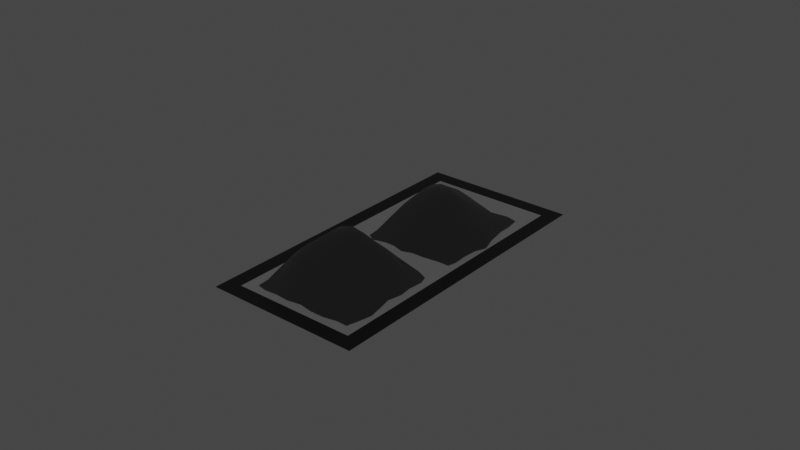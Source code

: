 # Source: ugol_1x2.blend  (saved by Blender 2.93.20; exported with 4.5.12 LTS)
import bpy
from mathutils import Matrix  # noqa: F401  (used for matrix-valued properties, if any)

bpy.ops.wm.read_factory_settings(use_empty=True)
scene = bpy.context.scene
scene.name = 'Scene'

# ---- collections
col_collection = bpy.data.collections.new('Collection'); scene.collection.children.link(col_collection)

# ---- materials (node trees are filled in below, after node groups)
mat_003 = bpy.data.materials.new('Дорога.003')
mat_003.use_transparent_shadow = False
mat_material_004 = bpy.data.materials.new('Material.004')
mat_material_004.alpha_threshold = 0.0
mat_material_004.use_transparent_shadow = False
mat_material_004.line_color = (0.0, 0.0, 0.0, 1.0)
mat_003_1 = bpy.data.materials.new('Черный.003')
mat_003_1.use_transparent_shadow = False

# ---- material node trees
mat_003.use_nodes = True; mat_003.node_tree.nodes.clear()
_N = mat_003.node_tree.nodes; _L = mat_003.node_tree.links
n0 = _N.new('ShaderNodeBsdfPrincipled'); n0.name = 'Principled BSDF'; n0.location = (10, 300)
n0.distribution = 'GGX'
n0.subsurface_method = 'BURLEY'
n0.inputs[0].default_value = (0.0, 0.0, 0.0, 1.0)
n0.inputs[3].default_value = 1.45
n0.inputs[27].default_value = (0.0, 0.0, 0.0, 1.0)
n0.inputs[28].default_value = 1.0
n1 = _N.new('ShaderNodeOutputMaterial'); n1.name = 'Material Output'; n1.location = (300, 300)
_L.new(n0.outputs[0], n1.inputs[0])
n1.is_active_output = True
mat_material_004.use_nodes = True; mat_material_004.node_tree.nodes.clear()
_N = mat_material_004.node_tree.nodes; _L = mat_material_004.node_tree.links
n0 = _N.new('ShaderNodeOutputMaterial'); n0.name = 'Material Output'; n0.location = (300, 300)
n1 = _N.new('ShaderNodeBsdfPrincipled'); n1.name = 'Principled BSDF'; n1.location = (10, 300)
n1.distribution = 'GGX'
n1.subsurface_method = 'BURLEY'
n1.inputs[0].default_value = (0.09084, 0.09084, 0.09084, 1.0)
n1.inputs[2].default_value = 0.4
n1.inputs[3].default_value = 1.45
n1.inputs[27].default_value = (0.0, 0.0, 0.0, 1.0)
n1.inputs[28].default_value = 1.0
_L.new(n1.outputs[0], n0.inputs[0])
n0.is_active_output = True
mat_003_1.use_nodes = True; mat_003_1.node_tree.nodes.clear()
_N = mat_003_1.node_tree.nodes; _L = mat_003_1.node_tree.links
n0 = _N.new('ShaderNodeBsdfPrincipled'); n0.name = 'Principled BSDF'; n0.location = (10, 300)
n0.distribution = 'GGX'
n0.subsurface_method = 'BURLEY'
n0.inputs[0].default_value = (0.0, 0.0, 0.0, 1.0)
n0.inputs[2].default_value = 1.0
n0.inputs[3].default_value = 1.45
n0.inputs[27].default_value = (0.0, 0.0, 0.0, 1.0)
n0.inputs[28].default_value = 1.0
n1 = _N.new('ShaderNodeOutputMaterial'); n1.name = 'Material Output'; n1.location = (300, 300)
_L.new(n0.outputs[0], n1.inputs[0])
n1.is_active_output = True

# ---- world
world_world = bpy.data.worlds.new('World'); scene.world = world_world
world_world.use_nodes = True; world_world.node_tree.nodes.clear()
_N = world_world.node_tree.nodes; _L = world_world.node_tree.links
n0 = _N.new('ShaderNodeOutputWorld'); n0.name = 'World Output'; n0.location = (300, 300)
n1 = _N.new('ShaderNodeBackground'); n1.name = 'Background'; n1.location = (10, 300)
n1.inputs[0].default_value = (0.05088, 0.05088, 0.05088, 1.0)
_L.new(n1.outputs[0], n0.inputs[0])
n0.is_active_output = True
world_world.color = (0.05088, 0.05088, 0.05088)
world_world.use_sun_shadow = False
world_world.sun_shadow_jitter_overblur = 0.0

# ---- meshes
me_plane_006 = bpy.data.meshes.new('Plane.006')
me_plane_006.from_pydata([(-0.025, -0.025, 0.0), (0.025, -0.025, 0.0), (-0.025, 0.075, 0.0), (0.025, 0.075, 0.0), (-0.025, 0.07, 0.0), (0.025, 0.07, 0.0), (0.02, -0.025, 0.0), (0.02, 0.075, 0.0), (0.02, 0.07, 0.0), (-0.02, 0.075, 0.0), (-0.02, 0.07, 0.0), (-0.02, -0.025, 0.0), (-0.025, -0.02, 0.0), (0.025, -0.02, 0.0), (0.02, -0.02, 0.0), (-0.02, -0.02, 0.0), (0.01667, 0.01597, 0.000153), (-0.01698, 0.01706, 0.000153), (0.01667, -0.01683, 0.000153), (-0.01621, -0.01691, 0.000153), (3.612e-08, -0.01683, 0.000153), (3.612e-08, 0.0176, 0.000153), (0.01667, 7.218e-09, 0.000153), (-0.01825, 7.218e-09, 0.000153), (3.612e-08, 7.218e-09, 0.01557), (0.008802, -0.0176, 0.000153), (-0.008801, 0.0176, 0.000153), (0.01714, 0.008801, 0.000153), (-0.01646, -0.008801, 0.000153), (-0.008801, -0.01729, 0.000153), (0.008802, 0.0176, 0.000153), (0.01846, -0.008801, 0.000153), (-0.01729, 0.008801, 0.000153), (3.612e-08, 0.008801, 0.01057), (3.612e-08, -0.008801, 0.01057), (-0.008801, 7.218e-09, 0.01057), (0.008802, 7.218e-09, 0.01057), (0.008802, -0.008801, 0.009164), (-0.008801, -0.008801, 0.009164), (-0.008801, 0.008801, 0.009164), (0.008802, 0.008801, 0.009164), (0.0132, -0.01675, 0.000153), (-0.0132, 0.01683, 0.000153), (0.0176, 0.0132, 0.000153), (-0.01646, -0.0132, 0.000153), (-0.004401, -0.0176, 0.000153), (0.004401, 0.01667, 0.000153), (0.0176, -0.004401, 0.000153), (-0.01825, 0.004401, 0.000153), (3.612e-08, 0.0132, 0.006685), (3.612e-08, -0.004401, 0.01335), (-0.0132, 7.218e-09, 0.006685), (0.004401, 7.218e-09, 0.01481), (0.004401, -0.0176, 0.000153), (-0.004401, 0.01683, 0.000153), (0.0176, 0.004401, 0.000153), (-0.0176, -0.004401, 0.000153), (-0.0132, -0.0176, 0.000153), (0.0132, 0.0176, 0.000153), (0.0176, -0.0132, 0.000153), (-0.0176, 0.0132, 0.000153), (3.612e-08, 0.004401, 0.01557), (3.612e-08, -0.0132, 0.006685), (-0.004401, 7.218e-09, 0.01412), (0.0132, 7.218e-09, 0.006685), (0.008802, -0.004401, 0.01057), (0.008802, -0.0132, 0.005363), (0.004401, -0.008801, 0.01057), (0.0132, -0.008801, 0.005363), (-0.008801, -0.004401, 0.01057), (-0.008801, -0.0132, 0.005363), (-0.0132, -0.008801, 0.005363), (-0.004401, -0.008801, 0.01057), (-0.008801, 0.0132, 0.005363), (-0.008801, 0.004401, 0.01057), (-0.0132, 0.008801, 0.005363), (-0.004401, 0.008801, 0.01057), (0.008802, 0.0132, 0.005363), (0.008802, 0.004401, 0.01057), (0.004401, 0.008801, 0.01057), (0.0132, 0.008801, 0.005363), (0.0132, 0.004401, 0.006685), (0.004401, 0.004401, 0.01481), (0.004401, 0.0132, 0.006685), (-0.004401, 0.004401, 0.01412), (-0.0132, 0.004401, 0.006685), (-0.0132, 0.0132, 0.000153), (-0.004401, -0.0132, 0.006685), (-0.0132, -0.0132, 0.000153), (-0.0132, -0.004401, 0.006685), (0.0132, -0.0132, 0.000153), (0.004401, -0.0132, 0.006685), (0.004401, -0.004401, 0.01335), (0.0132, -0.004401, 0.006685), (-0.004401, -0.004401, 0.01335), (-0.004401, 0.0132, 0.006685), (0.0132, 0.0132, 0.000153), (0.01621, 0.06135, 0.0001382), (-0.01214, 0.06009, 0.0001382), (0.0174, 0.02564, 0.0001382), (-0.01237, 0.02554, 0.0001382), (0.001498, 0.02387, 0.0001382), (0.001152, 0.0617, 0.0001382), (0.01955, 0.0413, 0.0001382), (-0.01543, 0.04236, 0.0001382), (0.002372, 0.0401, 0.01348), (0.008144, 0.02502, 0.0001382), (-0.00584, 0.062, 0.0001382), (0.01692, 0.05242, 0.0001382), (-0.01322, 0.03409, 0.0001382), (-0.00584, 0.02502, 0.0001382), (0.008144, 0.061, 0.0001382), (0.01781, 0.03301, 0.0001382), (-0.01318, 0.05208, 0.0001382), (0.002131, 0.04967, 0.008783), (0.001792, 0.03249, 0.009583), (-0.00584, 0.04301, 0.01109), (0.009647, 0.03943, 0.007549), (0.008993, 0.03199, 0.007616), (-0.00584, 0.03402, 0.006849), (-0.00584, 0.052, 0.009615), (0.009353, 0.04912, 0.006767), (0.01404, 0.02569, 0.0001382), (-0.009336, 0.061, 0.0001382), (0.01692, 0.05704, 0.0001382), (-0.01283, 0.02952, 0.0001382), (-0.002344, 0.02502, 0.0001382), (0.004648, 0.06247, 0.0001382), (0.01812, 0.03732, 0.0001382), (-0.01424, 0.047, 0.0001382), (0.001389, 0.05594, 0.006451), (0.002227, 0.03595, 0.01149), (-0.009336, 0.04301, 0.007008), (0.006152, 0.03943, 0.01201), (0.004648, 0.02502, 0.0001382), (-0.002344, 0.061, 0.0001382), (0.01794, 0.04638, 0.0001382), (-0.01486, 0.038, 0.0001382), (-0.009854, 0.02398, 0.0001382), (0.01256, 0.06227, 0.0001382), (0.01806, 0.02845, 0.0001382), (-0.01283, 0.0565, 0.0001382), (0.002372, 0.0446, 0.01348), (0.001152, 0.02952, 0.00575), (-0.001487, 0.04097, 0.01281), (0.01517, 0.03938, 0.004379), (0.009369, 0.0356, 0.008205), (0.008144, 0.02952, 0.005618), (0.005405, 0.03221, 0.009308), (0.01403, 0.03197, 0.00425), (-0.00584, 0.03851, 0.009957), (-0.00584, 0.02952, 0.002852), (-0.009336, 0.03402, 0.005618), (-0.002344, 0.03402, 0.008324), (-0.00584, 0.0565, 0.005618), (-0.00584, 0.04751, 0.01109), (-0.009336, 0.052, 0.005618), (-0.001704, 0.05048, 0.009583), (0.009546, 0.05504, 0.003963), (0.009647, 0.04393, 0.007549), (0.005746, 0.04939, 0.008505), (0.01257, 0.0498, 0.003435), (0.01526, 0.04385, 0.004379), (0.006152, 0.04393, 0.01201), (0.005306, 0.05493, 0.005459), (-0.001487, 0.04546, 0.01281), (-0.009336, 0.04751, 0.007008), (-0.009336, 0.0565, 0.0001382), (-0.002344, 0.02952, 0.004242), (-0.009336, 0.02952, 0.0001382), (-0.009336, 0.03851, 0.007008), (0.01432, 0.02854, 0.0001382), (0.004648, 0.02952, 0.007008), (0.005856, 0.03563, 0.01117), (0.01264, 0.03614, 0.004661), (-0.001608, 0.03676, 0.01043), (-0.002344, 0.0565, 0.007008), (0.01328, 0.05699, 0.0001382)], [], [(8, 5, 3, 7), (14, 13, 5, 8), (15, 14, 8, 10), (10, 8, 7, 9), (4, 10, 9, 2), (12, 15, 10, 4), (0, 11, 15, 12), (11, 6, 14, 15), (6, 1, 13, 14), (96, 43, 16, 58), (95, 49, 21, 54), (94, 50, 24, 63), (93, 47, 22, 64), (92, 65, 36, 52), (91, 66, 37, 67), (90, 59, 31, 68), (89, 69, 35, 51), (88, 70, 38, 71), (87, 62, 34, 72), (86, 73, 26, 42), (85, 74, 39, 75), (84, 61, 33, 76), (83, 77, 30, 46), (82, 78, 40, 79), (81, 55, 27, 80), (78, 81, 80, 40), (36, 64, 81, 78), (64, 22, 55, 81), (61, 82, 79, 33), (24, 52, 82, 61), (52, 36, 78, 82), (49, 83, 46, 21), (33, 79, 83, 49), (79, 40, 77, 83), (74, 84, 76, 39), (35, 63, 84, 74), (63, 24, 61, 84), (48, 85, 75, 32), (23, 51, 85, 48), (51, 35, 74, 85), (60, 86, 42, 17), (32, 75, 86, 60), (75, 39, 73, 86), (70, 87, 72, 38), (29, 45, 87, 70), (45, 20, 62, 87), (44, 88, 71, 28), (19, 57, 88, 44), (57, 29, 70, 88), (56, 89, 51, 23), (28, 71, 89, 56), (71, 38, 69, 89), (66, 90, 68, 37), (25, 41, 90, 66), (41, 18, 59, 90), (62, 91, 67, 34), (20, 53, 91, 62), (53, 25, 66, 91), (50, 92, 52, 24), (34, 67, 92, 50), (67, 37, 65, 92), (65, 93, 64, 36), (37, 68, 93, 65), (68, 31, 47, 93), (69, 94, 63, 35), (38, 72, 94, 69), (72, 34, 50, 94), (73, 95, 54, 26), (39, 76, 95, 73), (76, 33, 49, 95), (77, 96, 58, 30), (40, 80, 96, 77), (80, 27, 43, 96), (177, 124, 97, 139), (176, 130, 102, 135), (175, 131, 105, 144), (174, 128, 103, 145), (173, 146, 117, 133), (172, 147, 118, 148), (171, 140, 112, 149), (170, 150, 116, 132), (169, 151, 119, 152), (168, 143, 115, 153), (167, 154, 107, 123), (166, 155, 120, 156), (165, 142, 114, 157), (164, 158, 111, 127), (163, 159, 121, 160), (162, 136, 108, 161), (159, 162, 161, 121), (117, 145, 162, 159), (145, 103, 136, 162), (142, 163, 160, 114), (105, 133, 163, 142), (133, 117, 159, 163), (130, 164, 127, 102), (114, 160, 164, 130), (160, 121, 158, 164), (155, 165, 157, 120), (116, 144, 165, 155), (144, 105, 142, 165), (129, 166, 156, 113), (104, 132, 166, 129), (132, 116, 155, 166), (141, 167, 123, 98), (113, 156, 167, 141), (156, 120, 154, 167), (151, 168, 153, 119), (110, 126, 168, 151), (126, 101, 143, 168), (125, 169, 152, 109), (100, 138, 169, 125), (138, 110, 151, 169), (137, 170, 132, 104), (109, 152, 170, 137), (152, 119, 150, 170), (147, 171, 149, 118), (106, 122, 171, 147), (122, 99, 140, 171), (143, 172, 148, 115), (101, 134, 172, 143), (134, 106, 147, 172), (131, 173, 133, 105), (115, 148, 173, 131), (148, 118, 146, 173), (146, 174, 145, 117), (118, 149, 174, 146), (149, 112, 128, 174), (150, 175, 144, 116), (119, 153, 175, 150), (153, 115, 131, 175), (154, 176, 135, 107), (120, 157, 176, 154), (157, 114, 130, 176), (158, 177, 139, 111), (121, 161, 177, 158), (161, 108, 124, 177)])
me_plane_006.polygons.foreach_set('use_smooth', [0, 0, 0, 0, 0, 0, 0, 0, 0, 1, 1, 1, 1, 1, 1, 1, 1, 1, 1, 1, 1, 1, 1, 1, 1, 1, 1, 1, 1, 1, 1, 1, 1, 1, 1, 1, 1, 1, 1, 1, 1, 1, 1, 1, 1, 1, 1, 1, 1, 1, 1, 1, 1, 1, 1, 1, 1, 1, 1, 1, 1, 1, 1, 1, 1, 1, 1, 1, 1, 1, 1, 1, 1, 1, 1, 1, 1, 1, 1, 1, 1, 1, 1, 1, 1, 1, 1, 1, 1, 1, 1, 1, 1, 1, 1, 1, 1, 1, 1, 1, 1, 1, 1, 1, 1, 1, 1, 1, 1, 1, 1, 1, 1, 1, 1, 1, 1, 1, 1, 1, 1, 1, 1, 1, 1, 1, 1, 1, 1, 1, 1, 1, 1, 1, 1, 1, 1])
me_plane_006.polygons.foreach_set('material_index', [0, 0, 1, 0, 0, 0, 0, 0, 0, 2, 2, 2, 2, 2, 2, 2, 2, 2, 2, 2, 2, 2, 2, 2, 2, 2, 2, 2, 2, 2, 2, 2, 2, 2, 2, 2, 2, 2, 2, 2, 2, 2, 2, 2, 2, 2, 2, 2, 2, 2, 2, 2, 2, 2, 2, 2, 2, 2, 2, 2, 2, 2, 2, 2, 2, 2, 2, 2, 2, 2, 2, 2, 2, 2, 2, 2, 2, 2, 2, 2, 2, 2, 2, 2, 2, 2, 2, 2, 2, 2, 2, 2, 2, 2, 2, 2, 2, 2, 2, 2, 2, 2, 2, 2, 2, 2, 2, 2, 2, 2, 2, 2, 2, 2, 2, 2, 2, 2, 2, 2, 2, 2, 2, 2, 2, 2, 2, 2, 2, 2, 2, 2, 2, 2, 2, 2, 2])
_uv = me_plane_006.uv_layers.new(name='UVMap')
_uv.uv.foreach_set('vector', [0.0493, 0.0493, 8.671e-08, 0.0493, 9.127e-08, 0.0, 0.0493, -2.794e-09, 0.0493, 0.5176, 4.335e-08, 0.5176, 8.671e-08, 0.0493, 0.0493, 0.0493, 0.4264, 0.5176, 0.0493, 0.5176, 0.0493, 0.0493, 0.4264, 0.0493, 0.4264, 0.0493, 0.0493, 0.0493, 0.0493, -2.794e-09, 0.4264, 1.101e-09, 0.493, 0.0493, 0.4264, 0.0493, 0.4264, 1.101e-09, 0.493, 0.0, 0.493, 0.5176, 0.4264, 0.5176, 0.4264, 0.0493, 0.493, 0.0493, 0.493, 0.9859, 0.4264, 0.9859, 0.4264, 0.5176, 0.493, 0.5176, 0.4264, 0.9859, 0.0493, 0.9859, 0.0493, 0.5176, 0.4264, 0.5176, 0.0493, 0.9859, 0.0, 0.9859, 4.335e-08, 0.5176, 0.0493, 0.5176, 0.875, 0.875, 1.0, 0.875, 1.0, 1.0, 0.875, 1.0, 0.375, 0.875, 0.5, 0.875, 0.5, 1.0, 0.375, 1.0, 0.375, 0.375, 0.5, 0.375, 0.5, 0.5, 0.375, 0.5, 0.875, 0.375, 1.0, 0.375, 1.0, 0.5, 0.875, 0.5, 0.625, 0.375, 0.75, 0.375, 0.75, 0.5, 0.625, 0.5, 0.625, 0.125, 0.75, 0.125, 0.75, 0.25, 0.625, 0.25, 0.875, 0.125, 1.0, 0.125, 1.0, 0.25, 0.875, 0.25, 0.125, 0.375, 0.25, 0.375, 0.25, 0.5, 0.125, 0.5, 0.125, 0.125, 0.25, 0.125, 0.25, 0.25, 0.125, 0.25, 0.375, 0.125, 0.5, 0.125, 0.5, 0.25, 0.375, 0.25, 0.125, 0.875, 0.25, 0.875, 0.25, 1.0, 0.125, 1.0, 0.125, 0.625, 0.25, 0.625, 0.25, 0.75, 0.125, 0.75, 0.375, 0.625, 0.5, 0.625, 0.5, 0.75, 0.375, 0.75, 0.625, 0.875, 0.75, 0.875, 0.75, 1.0, 0.625, 1.0, 0.625, 0.625, 0.75, 0.625, 0.75, 0.75, 0.625, 0.75, 0.875, 0.625, 1.0, 0.625, 1.0, 0.75, 0.875, 0.75, 0.75, 0.625, 0.875, 0.625, 0.875, 0.75, 0.75, 0.75, 0.75, 0.5, 0.875, 0.5, 0.875, 0.625, 0.75, 0.625, 0.875, 0.5, 1.0, 0.5, 1.0, 0.625, 0.875, 0.625, 0.5, 0.625, 0.625, 0.625, 0.625, 0.75, 0.5, 0.75, 0.5, 0.5, 0.625, 0.5, 0.625, 0.625, 0.5, 0.625, 0.625, 0.5, 0.75, 0.5, 0.75, 0.625, 0.625, 0.625, 0.5, 0.875, 0.625, 0.875, 0.625, 1.0, 0.5, 1.0, 0.5, 0.75, 0.625, 0.75, 0.625, 0.875, 0.5, 0.875, 0.625, 0.75, 0.75, 0.75, 0.75, 0.875, 0.625, 0.875, 0.25, 0.625, 0.375, 0.625, 0.375, 0.75, 0.25, 0.75, 0.25, 0.5, 0.375, 0.5, 0.375, 0.625, 0.25, 0.625, 0.375, 0.5, 0.5, 0.5, 0.5, 0.625, 0.375, 0.625, 0.0, 0.625, 0.125, 0.625, 0.125, 0.75, 0.0, 0.75, 0.0, 0.5, 0.125, 0.5, 0.125, 0.625, 0.0, 0.625, 0.125, 0.5, 0.25, 0.5, 0.25, 0.625, 0.125, 0.625, 0.0, 0.875, 0.125, 0.875, 0.125, 1.0, 0.0, 1.0, 0.0, 0.75, 0.125, 0.75, 0.125, 0.875, 0.0, 0.875, 0.125, 0.75, 0.25, 0.75, 0.25, 0.875, 0.125, 0.875, 0.25, 0.125, 0.375, 0.125, 0.375, 0.25, 0.25, 0.25, 0.25, 0.0, 0.375, 0.0, 0.375, 0.125, 0.25, 0.125, 0.375, 0.0, 0.5, 0.0, 0.5, 0.125, 0.375, 0.125, 0.0, 0.125, 0.125, 0.125, 0.125, 0.25, 0.0, 0.25, 0.0, 0.0, 0.125, 0.0, 0.125, 0.125, 0.0, 0.125, 0.125, 0.0, 0.25, 0.0, 0.25, 0.125, 0.125, 0.125, 0.0, 0.375, 0.125, 0.375, 0.125, 0.5, 0.0, 0.5, 0.0, 0.25, 0.125, 0.25, 0.125, 0.375, 0.0, 0.375, 0.125, 0.25, 0.25, 0.25, 0.25, 0.375, 0.125, 0.375, 0.75, 0.125, 0.875, 0.125, 0.875, 0.25, 0.75, 0.25, 0.75, 0.0, 0.875, 0.0, 0.875, 0.125, 0.75, 0.125, 0.875, 0.0, 1.0, 0.0, 1.0, 0.125, 0.875, 0.125, 0.5, 0.125, 0.625, 0.125, 0.625, 0.25, 0.5, 0.25, 0.5, 0.0, 0.625, 0.0, 0.625, 0.125, 0.5, 0.125, 0.625, 0.0, 0.75, 0.0, 0.75, 0.125, 0.625, 0.125, 0.5, 0.375, 0.625, 0.375, 0.625, 0.5, 0.5, 0.5, 0.5, 0.25, 0.625, 0.25, 0.625, 0.375, 0.5, 0.375, 0.625, 0.25, 0.75, 0.25, 0.75, 0.375, 0.625, 0.375, 0.75, 0.375, 0.875, 0.375, 0.875, 0.5, 0.75, 0.5, 0.75, 0.25, 0.875, 0.25, 0.875, 0.375, 0.75, 0.375, 0.875, 0.25, 1.0, 0.25, 1.0, 0.375, 0.875, 0.375, 0.25, 0.375, 0.375, 0.375, 0.375, 0.5, 0.25, 0.5, 0.25, 0.25, 0.375, 0.25, 0.375, 0.375, 0.25, 0.375, 0.375, 0.25, 0.5, 0.25, 0.5, 0.375, 0.375, 0.375, 0.25, 0.875, 0.375, 0.875, 0.375, 1.0, 0.25, 1.0, 0.25, 0.75, 0.375, 0.75, 0.375, 0.875, 0.25, 0.875, 0.375, 0.75, 0.5, 0.75, 0.5, 0.875, 0.375, 0.875, 0.75, 0.875, 0.875, 0.875, 0.875, 1.0, 0.75, 1.0, 0.75, 0.75, 0.875, 0.75, 0.875, 0.875, 0.75, 0.875, 0.875, 0.75, 1.0, 0.75, 1.0, 0.875, 0.875, 0.875, 0.875, 0.875, 1.0, 0.875, 1.0, 1.0, 0.875, 1.0, 0.375, 0.875, 0.5, 0.875, 0.5, 1.0, 0.375, 1.0, 0.375, 0.375, 0.5, 0.375, 0.5, 0.5, 0.375, 0.5, 0.875, 0.375, 1.0, 0.375, 1.0, 0.5, 0.875, 0.5, 0.625, 0.375, 0.75, 0.375, 0.75, 0.5, 0.625, 0.5, 0.625, 0.125, 0.75, 0.125, 0.75, 0.25, 0.625, 0.25, 0.875, 0.125, 1.0, 0.125, 1.0, 0.25, 0.875, 0.25, 0.125, 0.375, 0.25, 0.375, 0.25, 0.5, 0.125, 0.5, 0.125, 0.125, 0.25, 0.125, 0.25, 0.25, 0.125, 0.25, 0.375, 0.125, 0.5, 0.125, 0.5, 0.25, 0.375, 0.25, 0.125, 0.875, 0.25, 0.875, 0.25, 1.0, 0.125, 1.0, 0.125, 0.625, 0.25, 0.625, 0.25, 0.75, 0.125, 0.75, 0.375, 0.625, 0.5, 0.625, 0.5, 0.75, 0.375, 0.75, 0.625, 0.875, 0.75, 0.875, 0.75, 1.0, 0.625, 1.0, 0.625, 0.625, 0.75, 0.625, 0.75, 0.75, 0.625, 0.75, 0.875, 0.625, 1.0, 0.625, 1.0, 0.75, 0.875, 0.75, 0.75, 0.625, 0.875, 0.625, 0.875, 0.75, 0.75, 0.75, 0.75, 0.5, 0.875, 0.5, 0.875, 0.625, 0.75, 0.625, 0.875, 0.5, 1.0, 0.5, 1.0, 0.625, 0.875, 0.625, 0.5, 0.625, 0.625, 0.625, 0.625, 0.75, 0.5, 0.75, 0.5, 0.5, 0.625, 0.5, 0.625, 0.625, 0.5, 0.625, 0.625, 0.5, 0.75, 0.5, 0.75, 0.625, 0.625, 0.625, 0.5, 0.875, 0.625, 0.875, 0.625, 1.0, 0.5, 1.0, 0.5, 0.75, 0.625, 0.75, 0.625, 0.875, 0.5, 0.875, 0.625, 0.75, 0.75, 0.75, 0.75, 0.875, 0.625, 0.875, 0.25, 0.625, 0.375, 0.625, 0.375, 0.75, 0.25, 0.75, 0.25, 0.5, 0.375, 0.5, 0.375, 0.625, 0.25, 0.625, 0.375, 0.5, 0.5, 0.5, 0.5, 0.625, 0.375, 0.625, 0.0, 0.625, 0.125, 0.625, 0.125, 0.75, 0.0, 0.75, 0.0, 0.5, 0.125, 0.5, 0.125, 0.625, 0.0, 0.625, 0.125, 0.5, 0.25, 0.5, 0.25, 0.625, 0.125, 0.625, 0.0, 0.875, 0.125, 0.875, 0.125, 1.0, 0.0, 1.0, 0.0, 0.75, 0.125, 0.75, 0.125, 0.875, 0.0, 0.875, 0.125, 0.75, 0.25, 0.75, 0.25, 0.875, 0.125, 0.875, 0.25, 0.125, 0.375, 0.125, 0.375, 0.25, 0.25, 0.25, 0.25, 0.0, 0.375, 0.0, 0.375, 0.125, 0.25, 0.125, 0.375, 0.0, 0.5, 0.0, 0.5, 0.125, 0.375, 0.125, 0.0, 0.125, 0.125, 0.125, 0.125, 0.25, 0.0, 0.25, 0.0, 0.0, 0.125, 0.0, 0.125, 0.125, 0.0, 0.125, 0.125, 0.0, 0.25, 0.0, 0.25, 0.125, 0.125, 0.125, 0.0, 0.375, 0.125, 0.375, 0.125, 0.5, 0.0, 0.5, 0.0, 0.25, 0.125, 0.25, 0.125, 0.375, 0.0, 0.375, 0.125, 0.25, 0.25, 0.25, 0.25, 0.375, 0.125, 0.375, 0.75, 0.125, 0.875, 0.125, 0.875, 0.25, 0.75, 0.25, 0.75, 0.0, 0.875, 0.0, 0.875, 0.125, 0.75, 0.125, 0.875, 0.0, 1.0, 0.0, 1.0, 0.125, 0.875, 0.125, 0.5, 0.125, 0.625, 0.125, 0.625, 0.25, 0.5, 0.25, 0.5, 0.0, 0.625, 0.0, 0.625, 0.125, 0.5, 0.125, 0.625, 0.0, 0.75, 0.0, 0.75, 0.125, 0.625, 0.125, 0.5, 0.375, 0.625, 0.375, 0.625, 0.5, 0.5, 0.5, 0.5, 0.25, 0.625, 0.25, 0.625, 0.375, 0.5, 0.375, 0.625, 0.25, 0.75, 0.25, 0.75, 0.375, 0.625, 0.375, 0.75, 0.375, 0.875, 0.375, 0.875, 0.5, 0.75, 0.5, 0.75, 0.25, 0.875, 0.25, 0.875, 0.375, 0.75, 0.375, 0.875, 0.25, 1.0, 0.25, 1.0, 0.375, 0.875, 0.375, 0.25, 0.375, 0.375, 0.375, 0.375, 0.5, 0.25, 0.5, 0.25, 0.25, 0.375, 0.25, 0.375, 0.375, 0.25, 0.375, 0.375, 0.25, 0.5, 0.25, 0.5, 0.375, 0.375, 0.375, 0.25, 0.875, 0.375, 0.875, 0.375, 1.0, 0.25, 1.0, 0.25, 0.75, 0.375, 0.75, 0.375, 0.875, 0.25, 0.875, 0.375, 0.75, 0.5, 0.75, 0.5, 0.875, 0.375, 0.875, 0.75, 0.875, 0.875, 0.875, 0.875, 1.0, 0.75, 1.0, 0.75, 0.75, 0.875, 0.75, 0.875, 0.875, 0.75, 0.875, 0.875, 0.75, 1.0, 0.75, 1.0, 0.875, 0.875, 0.875])
me_plane_006.materials.append(mat_003)
me_plane_006.materials.append(mat_material_004)
me_plane_006.materials.append(mat_003_1)
me_plane_006.use_remesh_fix_poles = True
me_plane_006.use_remesh_preserve_attributes = False
me_plane_006.update()
me_plane_006.normals_split_custom_set([tuple(v) for v in zip(*[iter([0.0, 0.0, 1.0, 0.0, 0.0, 1.0, 0.0, 0.0, 1.0, 0.0, 0.0, 1.0, 0.0, 0.0, 1.0, 0.0, 0.0, 1.0, 0.0, 0.0, 1.0, 0.0, 0.0, 1.0, 0.0, 0.0, 1.0, 0.0, 0.0, 1.0, 0.0, 0.0, 1.0, 0.0, 0.0, 1.0, 0.0, 0.0, 1.0, 0.0, 0.0, 1.0, 0.0, 0.0, 1.0, 0.0, 0.0, 1.0, 0.0, 0.0, 1.0, 0.0, 0.0, 1.0, 0.0, 0.0, 1.0, 0.0, 0.0, 1.0, 0.0, 0.0, 1.0, 0.0, 0.0, 1.0, 0.0, 0.0, 1.0, 0.0, 0.0, 1.0, 0.0, 0.0, 1.0, 0.0, 0.0, 1.0, 0.0, 0.0, 1.0, 0.0, 0.0, 1.0, 0.0, 0.0, 1.0, 0.0, 0.0, 1.0, 0.0, 0.0, 1.0, 0.0, 0.0, 1.0, 0.0, 0.0, 1.0, 0.0, 0.0, 1.0, 0.0, 0.0, 1.0, 0.0, 0.0, 1.0, 0.3796, 0.3646, 0.8503, 0.2752, 0.2461, 0.9293, 0.0, 0.0, 1.0, 0.2802, 0.2802, 0.9182, -0.08701, 0.7482, 0.6577, 0.003883, 0.7664, 0.6424, 0.007162, 0.8543, 0.5198, -0.04348, 0.8382, 0.5436, -0.295, -0.3369, 0.8941, -0.01883, -0.4469, 0.8944, -0.0556, -0.1757, 0.9829, -0.4282, -0.1026, 0.8979, 0.7391, -0.0466, 0.672, 0.8132, 0.03102, 0.5812, 0.8566, 0.0, 0.5161, 0.7677, 0.0, 0.6408, 0.2907, -0.3698, 0.8824, 0.5825, -0.1951, 0.7891, 0.6602, -0.03211, 0.7504, 0.403, -0.1382, 0.9047, 0.0655, -0.7433, 0.6657, 0.3567, -0.662, 0.6591, 0.4669, -0.4669, 0.751, 0.1629, -0.5632, 0.8101, 0.369, -0.3927, 0.8424, 0.2511, -0.2998, 0.9204, 0.6221, -0.2696, 0.735, 0.6465, -0.343, 0.6815, -0.7359, -0.1207, 0.6663, -0.5739, -0.1806, 0.7988, -0.6342, -0.01764, 0.7729, -0.7349, -0.01498, 0.678, -0.4029, -0.3688, 0.8376, -0.3566, -0.6628, 0.6585, -0.4669, -0.4669, 0.751, -0.6806, -0.3722, 0.6311, -0.07119, -0.7455, 0.6627, -2.401e-09, -0.765, 0.644, 0.0, -0.6, 0.8, -0.1629, -0.5632, 0.8101, -0.385, 0.3752, 0.8432, -0.3362, 0.6761, 0.6556, -0.2572, 0.684, 0.6826, -0.2651, 0.2651, 0.927, -0.7201, 0.1028, 0.6862, -0.5999, 0.1773, 0.7802, -0.4773, 0.4773, 0.7378, -0.6508, 0.3724, 0.6616, -0.3908, 0.3085, 0.8672, -0.05489, 0.3665, 0.9288, -0.01449, 0.6864, 0.7271, -0.2069, 0.6147, 0.7612, 0.08758, 0.7508, 0.6547, 0.3284, 0.6757, 0.66, 0.2476, 0.6677, 0.702, 0.04306, 0.843, 0.5361, 0.3698, 0.3249, 0.8705, 0.6277, 0.1887, 0.7552, 0.4855, 0.4855, 0.727, 0.2037, 0.6342, 0.7459, 0.7481, 0.07021, 0.6598, 0.836, 0.02165, 0.5483, 0.6636, 0.2872, 0.6908, 0.665, 0.3586, 0.6552, 0.6277, 0.1887, 0.7552, 0.7481, 0.07021, 0.6598, 0.665, 0.3586, 0.6552, 0.4855, 0.4855, 0.727, 0.6602, -0.03211, 0.7504, 0.7677, 0.0, 0.6408, 0.7481, 0.07021, 0.6598, 0.6277, 0.1887, 0.7552, 0.7677, 0.0, 0.6408, 0.8566, 0.0, 0.5161, 0.836, 0.02165, 0.5483, 0.7481, 0.07021, 0.6598, -0.05489, 0.3665, 0.9288, 0.3698, 0.3249, 0.8705, 0.2037, 0.6342, 0.7459, -0.01449, 0.6864, 0.7271, -0.0556, -0.1757, 0.9829, 0.403, -0.1382, 0.9047, 0.3698, 0.3249, 0.8705, -0.05489, 0.3665, 0.9288, 0.403, -0.1382, 0.9047, 0.6602, -0.03211, 0.7504, 0.6277, 0.1887, 0.7552, 0.3698, 0.3249, 0.8705, 0.003883, 0.7664, 0.6424, 0.08758, 0.7508, 0.6547, 0.04306, 0.843, 0.5361, 0.007162, 0.8543, 0.5198, -0.01449, 0.6864, 0.7271, 0.2037, 0.6342, 0.7459, 0.08758, 0.7508, 0.6547, 0.003883, 0.7664, 0.6424, 0.2037, 0.6342, 0.7459, 0.4855, 0.4855, 0.727, 0.3284, 0.6757, 0.66, 0.08758, 0.7508, 0.6547, -0.5999, 0.1773, 0.7802, -0.3908, 0.3085, 0.8672, -0.2069, 0.6147, 0.7612, -0.4773, 0.4773, 0.7378, -0.6342, -0.01764, 0.7729, -0.4282, -0.1026, 0.8979, -0.3908, 0.3085, 0.8672, -0.5999, 0.1773, 0.7802, -0.4282, -0.1026, 0.8979, -0.0556, -0.1757, 0.9829, -0.05489, 0.3665, 0.9288, -0.3908, 0.3085, 0.8672, -0.7874, 0.08424, 0.6106, -0.7201, 0.1028, 0.6862, -0.6508, 0.3724, 0.6616, -0.643, 0.3102, 0.7002, -0.8002, -0.02893, 0.599, -0.7349, -0.01498, 0.678, -0.7201, 0.1028, 0.6862, -0.7874, 0.08424, 0.6106, -0.7349, -0.01498, 0.678, -0.6342, -0.01764, 0.7729, -0.5999, 0.1773, 0.7802, -0.7201, 0.1028, 0.6862, -0.2579, 0.2397, 0.936, -0.385, 0.3752, 0.8432, -0.2651, 0.2651, 0.927, -2.547e-09, 0.0, 1.0, -0.643, 0.3102, 0.7002, -0.6508, 0.3724, 0.6616, -0.385, 0.3752, 0.8432, -0.2579, 0.2397, 0.936, -0.6508, 0.3724, 0.6616, -0.4773, 0.4773, 0.7378, -0.3362, 0.6761, 0.6556, -0.385, 0.3752, 0.8432, -0.3566, -0.6628, 0.6585, -0.07119, -0.7455, 0.6627, -0.1629, -0.5632, 0.8101, -0.4669, -0.4669, 0.751, -0.2855, -0.6585, 0.6963, -0.02242, -0.8312, 0.5555, -0.07119, -0.7455, 0.6627, -0.3566, -0.6628, 0.6585, -0.02242, -0.8312, 0.5555, -4.514e-09, -0.8521, 0.5235, -2.401e-09, -0.765, 0.644, -0.07119, -0.7455, 0.6627, -0.3136, -0.2319, 0.9208, -0.4029, -0.3688, 0.8376, -0.6806, -0.3722, 0.6311, -0.7136, -0.3046, 0.6309, 0.0, 0.0, 1.0, -0.2455, -0.2641, 0.9327, -0.4029, -0.3688, 0.8376, -0.3136, -0.2319, 0.9208, -0.2455, -0.2641, 0.9327, -0.2855, -0.6585, 0.6963, -0.3566, -0.6628, 0.6585, -0.4029, -0.3688, 0.8376, -0.8172, -0.1193, 0.5638, -0.7359, -0.1207, 0.6663, -0.7349, -0.01498, 0.678, -0.8002, -0.02893, 0.599, -0.7136, -0.3046, 0.6309, -0.6806, -0.3722, 0.6311, -0.7359, -0.1207, 0.6663, -0.8172, -0.1193, 0.5638, -0.6806, -0.3722, 0.6311, -0.4669, -0.4669, 0.751, -0.5739, -0.1806, 0.7988, -0.7359, -0.1207, 0.6663, 0.3567, -0.662, 0.6591, 0.369, -0.3927, 0.8424, 0.6465, -0.343, 0.6815, 0.4669, -0.4669, 0.751, 0.2871, -0.6683, 0.6862, 0.2711, -0.2711, 0.9236, 0.369, -0.3927, 0.8424, 0.3567, -0.662, 0.6591, 0.2711, -0.2711, 0.9236, 4.022e-09, 0.0, 1.0, 0.2511, -0.2998, 0.9204, 0.369, -0.3927, 0.8424, -2.401e-09, -0.765, 0.644, 0.0655, -0.7433, 0.6657, 0.1629, -0.5632, 0.8101, 0.0, -0.6, 0.8, -4.514e-09, -0.8521, 0.5235, 0.01011, -0.8261, 0.5634, 0.0655, -0.7433, 0.6657, -2.401e-09, -0.765, 0.644, 0.01011, -0.8261, 0.5634, 0.2871, -0.6683, 0.6862, 0.3567, -0.662, 0.6591, 0.0655, -0.7433, 0.6657, -0.01883, -0.4469, 0.8944, 0.2907, -0.3698, 0.8824, 0.403, -0.1382, 0.9047, -0.0556, -0.1757, 0.9829, 0.0, -0.6, 0.8, 0.1629, -0.5632, 0.8101, 0.2907, -0.3698, 0.8824, -0.01883, -0.4469, 0.8944, 0.1629, -0.5632, 0.8101, 0.4669, -0.4669, 0.751, 0.5825, -0.1951, 0.7891, 0.2907, -0.3698, 0.8824, 0.5825, -0.1951, 0.7891, 0.7391, -0.0466, 0.672, 0.7677, 0.0, 0.6408, 0.6602, -0.03211, 0.7504, 0.4669, -0.4669, 0.751, 0.6465, -0.343, 0.6815, 0.7391, -0.0466, 0.672, 0.5825, -0.1951, 0.7891, 0.6465, -0.343, 0.6815, 0.6221, -0.2696, 0.735, 0.8132, 0.03102, 0.5812, 0.7391, -0.0466, 0.672, -0.5739, -0.1806, 0.7988, -0.295, -0.3369, 0.8941, -0.4282, -0.1026, 0.8979, -0.6342, -0.01764, 0.7729, -0.4669, -0.4669, 0.751, -0.1629, -0.5632, 0.8101, -0.295, -0.3369, 0.8941, -0.5739, -0.1806, 0.7988, -0.1629, -0.5632, 0.8101, 0.0, -0.6, 0.8, -0.01883, -0.4469, 0.8944, -0.295, -0.3369, 0.8941, -0.3362, 0.6761, 0.6556, -0.08701, 0.7482, 0.6577, -0.04348, 0.8382, 0.5436, -0.2572, 0.684, 0.6826, -0.4773, 0.4773, 0.7378, -0.2069, 0.6147, 0.7612, -0.08701, 0.7482, 0.6577, -0.3362, 0.6761, 0.6556, -0.2069, 0.6147, 0.7612, -0.01449, 0.6864, 0.7271, 0.003883, 0.7664, 0.6424, -0.08701, 0.7482, 0.6577, 0.3284, 0.6757, 0.66, 0.3796, 0.3646, 0.8503, 0.2802, 0.2802, 0.9182, 0.2476, 0.6677, 0.702, 0.4855, 0.4855, 0.727, 0.665, 0.3586, 0.6552, 0.3796, 0.3646, 0.8503, 0.3284, 0.6757, 0.66, 0.665, 0.3586, 0.6552, 0.6636, 0.2872, 0.6908, 0.2752, 0.2461, 0.9293, 0.3796, 0.3646, 0.8503, 0.2658, 0.2226, 0.938, 0.1603, 0.1279, 0.9787, 0.0, 0.0, 1.0, 0.1557, 0.1996, 0.9674, 0.04656, 0.6305, 0.7748, 0.1544, 0.5767, 0.8022, 0.07967, 0.7227, 0.6865, 0.009218, 0.7832, 0.6217, -0.3367, -0.4481, 0.8282, -0.1076, -0.4391, 0.8919, 0.02633, -0.2047, 0.9785, -0.2999, -0.2066, 0.9313, 0.6483, -0.09054, 0.756, 0.6925, -0.1911, 0.6956, 0.7322, -0.06407, 0.6781, 0.6488, -0.1356, 0.7488, 0.3826, -0.3209, 0.8664, 0.6303, -0.1399, 0.7636, 0.6583, -0.05519, 0.7507, 0.5334, -0.1188, 0.8375, 0.06143, -0.7431, 0.6664, 0.2843, -0.7019, 0.6531, 0.4855, -0.4408, 0.755, 0.1935, -0.565, 0.8021, 0.3113, -0.3938, 0.8649, 0.2655, -0.2069, 0.9417, 0.6057, -0.1414, 0.783, 0.5816, -0.3024, 0.7552, -0.6806, -0.2013, 0.7044, -0.4868, -0.3307, 0.8085, -0.5618, -0.0924, 0.8221, -0.7546, -0.007272, 0.6561, -0.3179, -0.3366, 0.8864, -0.2843, -0.5716, 0.7697, -0.3668, -0.5617, 0.7416, -0.5531, -0.4593, 0.6951, -0.2676, -0.6476, 0.7134, -0.1922, -0.7157, 0.6715, -0.2073, -0.5933, 0.7778, -0.3387, -0.5704, 0.7483, -0.4585, 0.345, 0.819, -0.3653, 0.6238, 0.6909, -0.33, 0.6209, 0.711, -0.3886, 0.2469, 0.8877, -0.7726, 0.1214, 0.6231, -0.4624, 0.213, 0.8607, -0.3925, 0.4498, 0.8023, -0.7243, 0.3522, 0.5928, -0.117, 0.2758, 0.9541, 0.1398, 0.3043, 0.9422, 0.2139, 0.5128, 0.8315, 0.09402, 0.4872, 0.8682, 0.2419, 0.5172, 0.821, 0.4236, 0.4126, 0.8064, 0.2652, 0.4797, 0.8364, 0.1795, 0.6204, 0.7635, 0.5319, 0.235, 0.8135, 0.6317, 0.1536, 0.7599, 0.5377, 0.3367, 0.773, 0.3783, 0.4557, 0.8057, 0.6206, 0.1464, 0.7703, 0.6656, 0.1976, 0.7197, 0.4285, 0.2474, 0.869, 0.5696, 0.2699, 0.7764, 0.6317, 0.1536, 0.7599, 0.6206, 0.1464, 0.7703, 0.5696, 0.2699, 0.7764, 0.5377, 0.3367, 0.773, 0.6583, -0.05519, 0.7507, 0.6488, -0.1356, 0.7488, 0.6206, 0.1464, 0.7703, 0.6317, 0.1536, 0.7599, 0.6488, -0.1356, 0.7488, 0.7322, -0.06407, 0.6781, 0.6656, 0.1976, 0.7197, 0.6206, 0.1464, 0.7703, 0.1398, 0.3043, 0.9422, 0.5319, 0.235, 0.8135, 0.3783, 0.4557, 0.8057, 0.2139, 0.5128, 0.8315, 0.02633, -0.2047, 0.9785, 0.5334, -0.1188, 0.8375, 0.5319, 0.235, 0.8135, 0.1398, 0.3043, 0.9422, 0.5334, -0.1188, 0.8375, 0.6583, -0.05519, 0.7507, 0.6317, 0.1536, 0.7599, 0.5319, 0.235, 0.8135, 0.1544, 0.5767, 0.8022, 0.2419, 0.5172, 0.821, 0.1795, 0.6204, 0.7635, 0.07967, 0.7227, 0.6865, 0.2139, 0.5128, 0.8315, 0.3783, 0.4557, 0.8057, 0.2419, 0.5172, 0.821, 0.1544, 0.5767, 0.8022, 0.3783, 0.4557, 0.8057, 0.5377, 0.3367, 0.773, 0.4236, 0.4126, 0.8064, 0.2419, 0.5172, 0.821, -0.4624, 0.213, 0.8607, -0.117, 0.2758, 0.9541, 0.09402, 0.4872, 0.8682, -0.3925, 0.4498, 0.8023, -0.5618, -0.0924, 0.8221, -0.2999, -0.2066, 0.9313, -0.117, 0.2758, 0.9541, -0.4624, 0.213, 0.8607, -0.2999, -0.2066, 0.9313, 0.02633, -0.2047, 0.9785, 0.1398, 0.3043, 0.9422, -0.117, 0.2758, 0.9541, -0.793, 0.1323, 0.5947, -0.7726, 0.1214, 0.6231, -0.7243, 0.3522, 0.5928, -0.6895, 0.3165, 0.6515, -0.7723, 0.02075, 0.6349, -0.7546, -0.007272, 0.6561, -0.7726, 0.1214, 0.6231, -0.793, 0.1323, 0.5947, -0.7546, -0.007272, 0.6561, -0.5618, -0.0924, 0.8221, -0.4624, 0.213, 0.8607, -0.7726, 0.1214, 0.6231, -0.3106, 0.2698, 0.9115, -0.4585, 0.345, 0.819, -0.3886, 0.2469, 0.8877, 1.13e-09, 0.0, 1.0, -0.6895, 0.3165, 0.6515, -0.7243, 0.3522, 0.5928, -0.4585, 0.345, 0.819, -0.3106, 0.2698, 0.9115, -0.7243, 0.3522, 0.5928, -0.3925, 0.4498, 0.8023, -0.3653, 0.6238, 0.6909, -0.4585, 0.345, 0.819, -0.2843, -0.5716, 0.7697, -0.2676, -0.6476, 0.7134, -0.3387, -0.5704, 0.7483, -0.3668, -0.5617, 0.7416, -0.2388, -0.4126, 0.879, -0.2059, -0.6399, 0.7404, -0.2676, -0.6476, 0.7134, -0.2843, -0.5716, 0.7697, -0.2059, -0.6399, 0.7404, -0.116, -0.7337, 0.6695, -0.1922, -0.7157, 0.6715, -0.2676, -0.6476, 0.7134, -0.307, -0.2607, 0.9153, -0.3179, -0.3366, 0.8864, -0.5531, -0.4593, 0.6951, -0.6699, -0.3464, 0.6567, -3.967e-09, 0.0, 1.0, -0.1612, -0.1253, 0.9789, -0.3179, -0.3366, 0.8864, -0.307, -0.2607, 0.9153, -0.1612, -0.1253, 0.9789, -0.2388, -0.4126, 0.879, -0.2843, -0.5716, 0.7697, -0.3179, -0.3366, 0.8864, -0.7674, -0.1417, 0.6253, -0.6806, -0.2013, 0.7044, -0.7546, -0.007272, 0.6561, -0.7723, 0.02075, 0.6349, -0.6699, -0.3464, 0.6567, -0.5531, -0.4593, 0.6951, -0.6806, -0.2013, 0.7044, -0.7674, -0.1417, 0.6253, -0.5531, -0.4593, 0.6951, -0.3668, -0.5617, 0.7416, -0.4868, -0.3307, 0.8085, -0.6806, -0.2013, 0.7044, 0.2843, -0.7019, 0.6531, 0.3113, -0.3938, 0.8649, 0.5816, -0.3024, 0.7552, 0.4855, -0.4408, 0.755, 0.2222, -0.7017, 0.677, 0.1898, -0.3336, 0.9234, 0.3113, -0.3938, 0.8649, 0.2843, -0.7019, 0.6531, 0.1898, -0.3336, 0.9234, -1.942e-09, 0.0, 1.0, 0.2655, -0.2069, 0.9417, 0.3113, -0.3938, 0.8649, -0.1922, -0.7157, 0.6715, 0.06143, -0.7431, 0.6664, 0.1935, -0.565, 0.8021, -0.2073, -0.5933, 0.7778, -0.116, -0.7337, 0.6695, 0.06264, -0.7899, 0.6101, 0.06143, -0.7431, 0.6664, -0.1922, -0.7157, 0.6715, 0.06264, -0.7899, 0.6101, 0.2222, -0.7017, 0.677, 0.2843, -0.7019, 0.6531, 0.06143, -0.7431, 0.6664, -0.1076, -0.4391, 0.8919, 0.3826, -0.3209, 0.8664, 0.5334, -0.1188, 0.8375, 0.02633, -0.2047, 0.9785, -0.2073, -0.5933, 0.7778, 0.1935, -0.565, 0.8021, 0.3826, -0.3209, 0.8664, -0.1076, -0.4391, 0.8919, 0.1935, -0.565, 0.8021, 0.4855, -0.4408, 0.755, 0.6303, -0.1399, 0.7636, 0.3826, -0.3209, 0.8664, 0.6303, -0.1399, 0.7636, 0.6483, -0.09054, 0.756, 0.6488, -0.1356, 0.7488, 0.6583, -0.05519, 0.7507, 0.4855, -0.4408, 0.755, 0.5816, -0.3024, 0.7552, 0.6483, -0.09054, 0.756, 0.6303, -0.1399, 0.7636, 0.5816, -0.3024, 0.7552, 0.6057, -0.1414, 0.783, 0.6925, -0.1911, 0.6956, 0.6483, -0.09054, 0.756, -0.4868, -0.3307, 0.8085, -0.3367, -0.4481, 0.8282, -0.2999, -0.2066, 0.9313, -0.5618, -0.0924, 0.8221, -0.3668, -0.5617, 0.7416, -0.3387, -0.5704, 0.7483, -0.3367, -0.4481, 0.8282, -0.4868, -0.3307, 0.8085, -0.3387, -0.5704, 0.7483, -0.2073, -0.5933, 0.7778, -0.1076, -0.4391, 0.8919, -0.3367, -0.4481, 0.8282, -0.3653, 0.6238, 0.6909, 0.04656, 0.6305, 0.7748, 0.009218, 0.7832, 0.6217, -0.33, 0.6209, 0.711, -0.3925, 0.4498, 0.8023, 0.09402, 0.4872, 0.8682, 0.04656, 0.6305, 0.7748, -0.3653, 0.6238, 0.6909, 0.09402, 0.4872, 0.8682, 0.2139, 0.5128, 0.8315, 0.1544, 0.5767, 0.8022, 0.04656, 0.6305, 0.7748, 0.4236, 0.4126, 0.8064, 0.2658, 0.2226, 0.938, 0.1557, 0.1996, 0.9674, 0.2652, 0.4797, 0.8364, 0.5377, 0.3367, 0.773, 0.5696, 0.2699, 0.7764, 0.2658, 0.2226, 0.938, 0.4236, 0.4126, 0.8064, 0.5696, 0.2699, 0.7764, 0.4285, 0.2474, 0.869, 0.1603, 0.1279, 0.9787, 0.2658, 0.2226, 0.938])] * 3)])

# ---- objects
ob_plane_006 = bpy.data.objects.new('Plane.006', me_plane_006)

# ---- transforms, parenting, visibility, modifiers, constraints
ob_plane_006.location = (0.025, 0.025, 0.0)

# ---- collection membership
col_collection.objects.link(ob_plane_006)

# ---- scene / render settings (as saved in the file)
scene.frame_start = 1; scene.frame_end = 250; scene.frame_set(1)
scene.render.engine = 'BLENDER_EEVEE_NEXT'
scene.cycles.use_denoising = False
scene.cycles.samples = 128
scene.cycles.sampling_pattern = 'TABULATED_SOBOL'
scene.cycles.use_adaptive_sampling = False
scene.cycles.use_light_tree = False
scene.view_settings.view_transform = 'Filmic'
bpy.context.view_layer.update()

# ---- added for rendering (the .blend has no active camera and no usable light): camera, sun
cam_auto = bpy.data.cameras.new('AutoCamera')
cam_auto.lens = 50.0
cam_auto.sensor_width = 36.0
cam_auto.clip_end = 1000.0
ob_auto_camera = bpy.data.objects.new('AutoCamera', cam_auto)
scene.collection.objects.link(ob_auto_camera)
ob_auto_camera.location = (0.210045, -0.172054, 0.155822)
ob_auto_camera.rotation_euler = (1.09748, -7.21219e-08, 0.694738)
scene.camera = ob_auto_camera
light_auto_sun = bpy.data.lights.new('AutoSun', 'SUN')
light_auto_sun.energy = 3.0
light_auto_sun.angle = 0.0523599
ob_auto_sun = bpy.data.objects.new('AutoSun', light_auto_sun)
scene.collection.objects.link(ob_auto_sun)
ob_auto_sun.rotation_euler = (0.872665, 0.174533, 0.523599)
bpy.context.view_layer.update()
